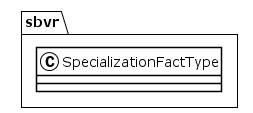

The diagram above was rendered by PlantUML. Its source (embedded in the PNG):
@startuml
!theme plain
package sbvr {
class SpecializationFactType {
}
}
@enduml